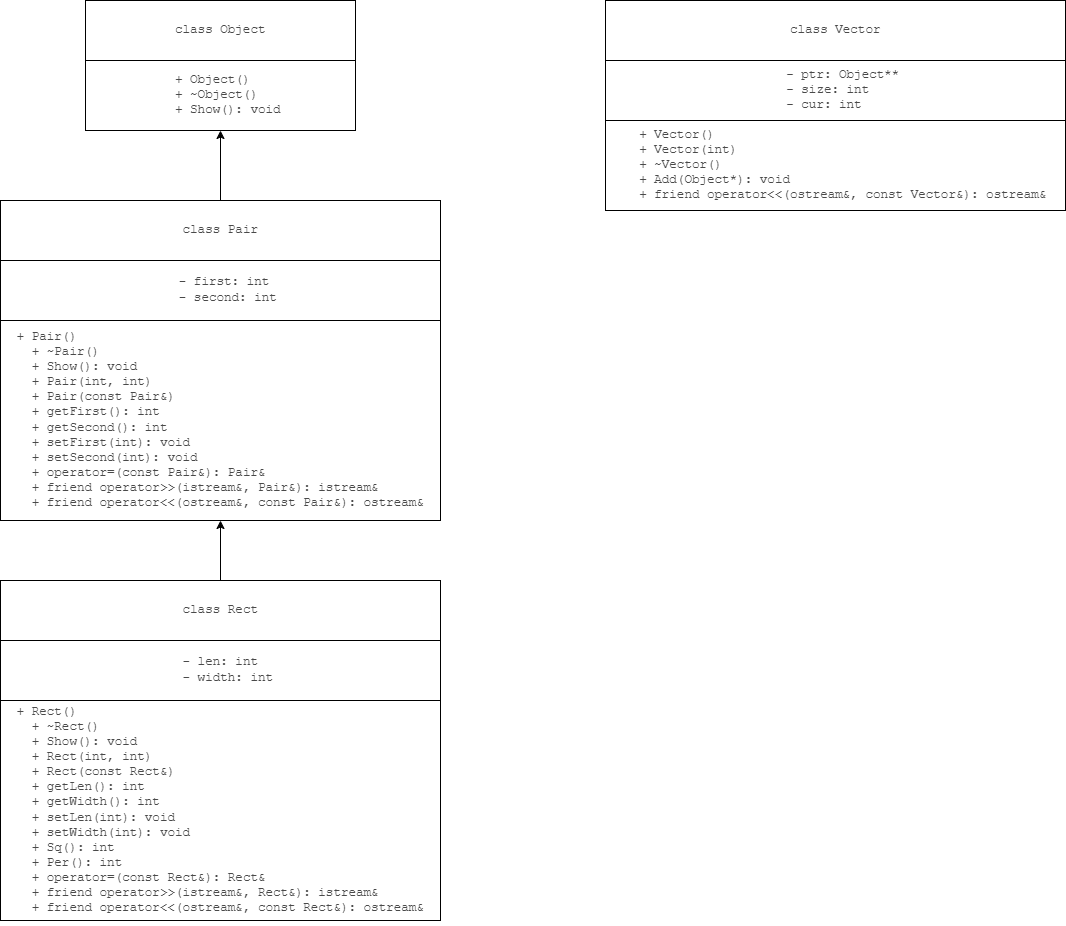

The diagram above was exported from draw.io. Its source (the exported page's mxGraphModel, read from the mxfile embedded in the PNG):
<mxGraphModel dx="688" dy="828" grid="1" gridSize="10" guides="1" tooltips="1" connect="1" arrows="1" fold="1" page="1" pageScale="1" pageWidth="827" pageHeight="1169" math="0" shadow="0">
  <root>
    <mxCell id="0" />
    <mxCell id="1" parent="0" />
    <mxCell id="QaqlQths9vTL5HENuEE2-1" value="&lt;pre style=&quot;font-family: Menlo, &amp;quot;Roboto Mono&amp;quot;, &amp;quot;Courier New&amp;quot;, Courier, monospace, Inter, sans-serif; overflow: auto; padding: 9.144px 13.716px; text-wrap: wrap; word-break: break-all; color: rgb(73, 73, 73); font-size: 12.573px; text-align: start; margin-top: 0px !important; margin-bottom: 0px !important;&quot;&gt;&lt;pre style=&quot;font-family: Menlo, &amp;quot;Roboto Mono&amp;quot;, &amp;quot;Courier New&amp;quot;, Courier, monospace, Inter, sans-serif; overflow: auto; padding: 9.144px 13.716px; text-wrap: wrap; word-break: break-all; font-size: 12.573px; margin-top: 0px !important; margin-bottom: 0px !important;&quot;&gt;class Object&lt;/pre&gt;&lt;/pre&gt;" style="rounded=0;whiteSpace=wrap;html=1;" vertex="1" parent="1">
      <mxGeometry x="240" y="80" width="270" height="60" as="geometry" />
    </mxCell>
    <mxCell id="QaqlQths9vTL5HENuEE2-3" value="&lt;pre style=&quot;font-family: Menlo, &amp;quot;Roboto Mono&amp;quot;, &amp;quot;Courier New&amp;quot;, Courier, monospace, Inter, sans-serif; overflow: auto; padding: 9.144px 13.716px; text-wrap: wrap; word-break: break-all; color: rgb(73, 73, 73); font-size: 12.573px; text-align: start; margin-top: 0px !important; margin-bottom: 0px !important;&quot;&gt;&lt;pre style=&quot;font-family: Menlo, &amp;quot;Roboto Mono&amp;quot;, &amp;quot;Courier New&amp;quot;, Courier, monospace, Inter, sans-serif; overflow: auto; padding: 9.144px 13.716px; text-wrap: wrap; word-break: break-all; font-size: 12.573px; margin-top: 0px !important; margin-bottom: 0px !important;&quot;&gt;  + Object()&lt;br&gt;  + ~Object()&lt;br&gt;  + Show(): void&lt;/pre&gt;&lt;/pre&gt;" style="rounded=0;whiteSpace=wrap;html=1;" vertex="1" parent="1">
      <mxGeometry x="240" y="140" width="270" height="70" as="geometry" />
    </mxCell>
    <mxCell id="QaqlQths9vTL5HENuEE2-4" value="&lt;pre style=&quot;font-family: Menlo, &amp;quot;Roboto Mono&amp;quot;, &amp;quot;Courier New&amp;quot;, Courier, monospace, Inter, sans-serif; overflow: auto; padding: 9.144px 13.716px; text-wrap: wrap; word-break: break-all; color: rgb(73, 73, 73); font-size: 12.573px; text-align: start; margin-top: 0px !important; margin-bottom: 0px !important;&quot;&gt;class Pair&lt;/pre&gt;" style="rounded=0;whiteSpace=wrap;html=1;" vertex="1" parent="1">
      <mxGeometry x="155" y="280" width="440" height="60" as="geometry" />
    </mxCell>
    <mxCell id="QaqlQths9vTL5HENuEE2-5" value="&lt;pre style=&quot;font-family: Menlo, &amp;quot;Roboto Mono&amp;quot;, &amp;quot;Courier New&amp;quot;, Courier, monospace, Inter, sans-serif; overflow: auto; padding: 9.144px 13.716px; text-wrap: wrap; word-break: break-all; color: rgb(73, 73, 73); font-size: 12.573px; text-align: start; margin-top: 0px !important; margin-bottom: 0px !important;&quot;&gt;  - first: int&lt;br/&gt;  - second: int&lt;/pre&gt;" style="rounded=0;whiteSpace=wrap;html=1;" vertex="1" parent="1">
      <mxGeometry x="155" y="340" width="440" height="60" as="geometry" />
    </mxCell>
    <mxCell id="QaqlQths9vTL5HENuEE2-6" value="&lt;pre style=&quot;font-family: Menlo, &amp;quot;Roboto Mono&amp;quot;, &amp;quot;Courier New&amp;quot;, Courier, monospace, Inter, sans-serif; overflow: auto; padding: 9.144px 13.716px; text-wrap: wrap; word-break: break-all; color: rgb(73, 73, 73); font-size: 12.573px; text-align: start; margin-top: 0px !important; margin-bottom: 0px !important;&quot;&gt;+ Pair()&lt;br/&gt;  + ~Pair()&lt;br/&gt;  + Show(): void&lt;br/&gt;  + Pair(int, int)&lt;br/&gt;  + Pair(const Pair&amp;amp;)&lt;br/&gt;  + getFirst(): int&lt;br/&gt;  + getSecond(): int&lt;br/&gt;  + setFirst(int): void&lt;br/&gt;  + setSecond(int): void&lt;br/&gt;  + operator=(const Pair&amp;amp;): Pair&amp;amp;&lt;br/&gt;  + friend operator&amp;gt;&amp;gt;(istream&amp;amp;, Pair&amp;amp;): istream&amp;amp;&lt;br/&gt;  + friend operator&amp;lt;&amp;lt;(ostream&amp;amp;, const Pair&amp;amp;): ostream&amp;amp;&lt;/pre&gt;" style="rounded=0;whiteSpace=wrap;html=1;" vertex="1" parent="1">
      <mxGeometry x="155" y="400" width="440" height="200" as="geometry" />
    </mxCell>
    <mxCell id="QaqlQths9vTL5HENuEE2-7" value="" style="endArrow=classic;html=1;rounded=0;entryX=0.5;entryY=1;entryDx=0;entryDy=0;exitX=0.5;exitY=0;exitDx=0;exitDy=0;" edge="1" parent="1" source="QaqlQths9vTL5HENuEE2-4" target="QaqlQths9vTL5HENuEE2-3">
      <mxGeometry width="50" height="50" relative="1" as="geometry">
        <mxPoint x="320" y="260" as="sourcePoint" />
        <mxPoint x="370" y="210" as="targetPoint" />
      </mxGeometry>
    </mxCell>
    <mxCell id="QaqlQths9vTL5HENuEE2-11" style="edgeStyle=orthogonalEdgeStyle;rounded=0;orthogonalLoop=1;jettySize=auto;html=1;entryX=0.5;entryY=1;entryDx=0;entryDy=0;" edge="1" parent="1" source="QaqlQths9vTL5HENuEE2-8" target="QaqlQths9vTL5HENuEE2-6">
      <mxGeometry relative="1" as="geometry" />
    </mxCell>
    <mxCell id="QaqlQths9vTL5HENuEE2-8" value="&lt;pre style=&quot;font-family: Menlo, &amp;quot;Roboto Mono&amp;quot;, &amp;quot;Courier New&amp;quot;, Courier, monospace, Inter, sans-serif; overflow: auto; padding: 9.144px 13.716px; text-wrap: wrap; word-break: break-all; color: rgb(73, 73, 73); font-size: 12.573px; text-align: start; margin-top: 0px !important; margin-bottom: 0px !important;&quot;&gt;class Rect&lt;/pre&gt;" style="rounded=0;whiteSpace=wrap;html=1;" vertex="1" parent="1">
      <mxGeometry x="155" y="660" width="440" height="60" as="geometry" />
    </mxCell>
    <mxCell id="QaqlQths9vTL5HENuEE2-9" value="&lt;pre style=&quot;font-family: Menlo, &amp;quot;Roboto Mono&amp;quot;, &amp;quot;Courier New&amp;quot;, Courier, monospace, Inter, sans-serif; overflow: auto; padding: 9.144px 13.716px; text-wrap: wrap; word-break: break-all; color: rgb(73, 73, 73); font-size: 12.573px; text-align: start; margin-top: 0px !important; margin-bottom: 0px !important;&quot;&gt;  - len: int&lt;br&gt;  - width: int&lt;/pre&gt;" style="rounded=0;whiteSpace=wrap;html=1;" vertex="1" parent="1">
      <mxGeometry x="155" y="720" width="440" height="60" as="geometry" />
    </mxCell>
    <mxCell id="QaqlQths9vTL5HENuEE2-10" value="&lt;pre style=&quot;font-family: Menlo, &amp;quot;Roboto Mono&amp;quot;, &amp;quot;Courier New&amp;quot;, Courier, monospace, Inter, sans-serif; overflow: auto; padding: 9.144px 13.716px; text-wrap: wrap; word-break: break-all; color: rgb(73, 73, 73); font-size: 12.573px; text-align: start; margin-top: 0px !important; margin-bottom: 0px !important;&quot;&gt;+ Rect()&lt;br/&gt;  + ~Rect()&lt;br/&gt;  + Show(): void&lt;br/&gt;  + Rect(int, int)&lt;br/&gt;  + Rect(const Rect&amp;amp;)&lt;br/&gt;  + getLen(): int&lt;br/&gt;  + getWidth(): int&lt;br/&gt;  + setLen(int): void&lt;br/&gt;  + setWidth(int): void&lt;br/&gt;  + Sq(): int&lt;br/&gt;  + Per(): int&lt;br/&gt;  + operator=(const Rect&amp;amp;): Rect&amp;amp;&lt;br/&gt;  + friend operator&amp;gt;&amp;gt;(istream&amp;amp;, Rect&amp;amp;): istream&amp;amp;&lt;br/&gt;  + friend operator&amp;lt;&amp;lt;(ostream&amp;amp;, const Rect&amp;amp;): ostream&amp;amp;&lt;/pre&gt;" style="rounded=0;whiteSpace=wrap;html=1;" vertex="1" parent="1">
      <mxGeometry x="155" y="780" width="440" height="220" as="geometry" />
    </mxCell>
    <mxCell id="QaqlQths9vTL5HENuEE2-12" value="&lt;pre style=&quot;font-family: Menlo, &amp;quot;Roboto Mono&amp;quot;, &amp;quot;Courier New&amp;quot;, Courier, monospace, Inter, sans-serif; overflow: auto; padding: 9.144px 13.716px; text-wrap: wrap; word-break: break-all; color: rgb(73, 73, 73); font-size: 12.573px; text-align: start; margin-top: 0px !important; margin-bottom: 0px !important;&quot;&gt;class Vector&lt;/pre&gt;" style="rounded=0;whiteSpace=wrap;html=1;" vertex="1" parent="1">
      <mxGeometry x="760" y="80" width="460" height="60" as="geometry" />
    </mxCell>
    <mxCell id="QaqlQths9vTL5HENuEE2-13" value="&lt;pre style=&quot;font-family: Menlo, &amp;quot;Roboto Mono&amp;quot;, &amp;quot;Courier New&amp;quot;, Courier, monospace, Inter, sans-serif; overflow: auto; padding: 9.144px 13.716px; text-wrap: wrap; word-break: break-all; color: rgb(73, 73, 73); font-size: 12.573px; text-align: start; margin-top: 0px !important; margin-bottom: 0px !important;&quot;&gt;  + Vector()&lt;br&gt;  + Vector(int)&lt;br&gt;  + ~Vector()&lt;br&gt;  + Add(Object*): void&lt;br&gt;  + friend operator&amp;lt;&amp;lt;(ostream&amp;amp;, const Vector&amp;amp;): ostream&amp;amp;&lt;/pre&gt;" style="rounded=0;whiteSpace=wrap;html=1;" vertex="1" parent="1">
      <mxGeometry x="760" y="200" width="460" height="90" as="geometry" />
    </mxCell>
    <mxCell id="QaqlQths9vTL5HENuEE2-14" value="&lt;pre style=&quot;font-family: Menlo, &amp;quot;Roboto Mono&amp;quot;, &amp;quot;Courier New&amp;quot;, Courier, monospace, Inter, sans-serif; overflow: auto; padding: 9.144px 13.716px; text-wrap: wrap; word-break: break-all; color: rgb(73, 73, 73); font-size: 12.573px; text-align: start; margin-top: 0px !important; margin-bottom: 0px !important;&quot;&gt;  - ptr: Object**&lt;br/&gt;  - size: int&lt;br/&gt;  - cur: int&lt;/pre&gt;" style="rounded=0;whiteSpace=wrap;html=1;" vertex="1" parent="1">
      <mxGeometry x="760" y="140" width="460" height="60" as="geometry" />
    </mxCell>
  </root>
</mxGraphModel>